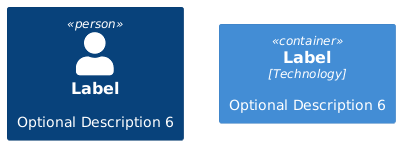

The diagram above was rendered by PlantUML. Its source (embedded in the PNG):
@startuml

!include https://raw.githubusercontent.com/plantuml-stdlib/C4-PlantUML/master/C4_Container.puml

Person(personAlias, "Label", "Optional Description 6")
Container(containerAlias, "Label", "Technology", "Optional Description 6")
@enduml